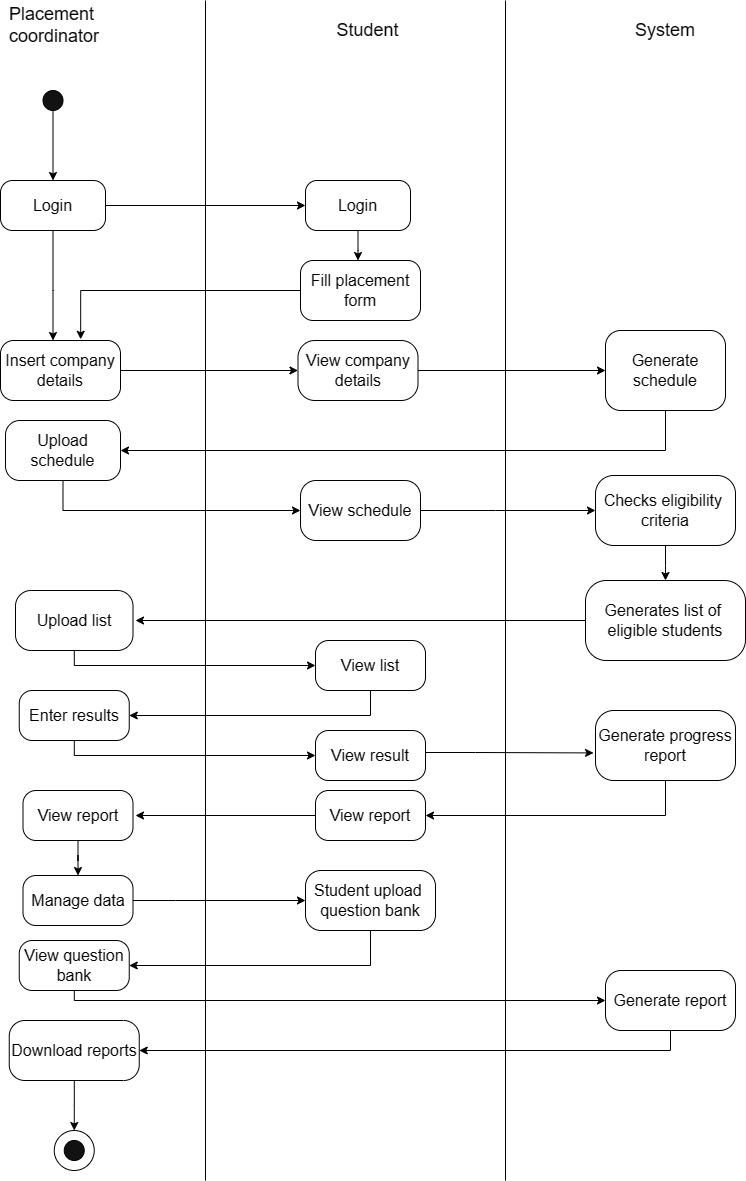

The diagram above was exported from draw.io. Its source (the exported page's mxGraphModel, read from the mxfile embedded in the PNG):
<mxGraphModel dx="1002" dy="569" grid="1" gridSize="10" guides="1" tooltips="1" connect="1" arrows="1" fold="1" page="1" pageScale="1" pageWidth="850" pageHeight="1100" background="#FFFFFF" math="0" shadow="0">
  <root>
    <mxCell id="0" />
    <mxCell id="1" parent="0" />
    <mxCell id="WmxkJdAdsFCCgoqtC8-k-10" value="" style="shape=partialRectangle;whiteSpace=wrap;html=1;right=0;top=0;bottom=0;fillColor=none;routingCenterX=-0.5;" parent="1" vertex="1">
      <mxGeometry x="270" y="260" width="120" height="1180" as="geometry" />
    </mxCell>
    <mxCell id="WmxkJdAdsFCCgoqtC8-k-18" style="edgeStyle=orthogonalEdgeStyle;rounded=0;orthogonalLoop=1;jettySize=auto;html=1;" parent="1" edge="1">
      <mxGeometry relative="1" as="geometry">
        <mxPoint x="130" y="390" as="sourcePoint" />
        <mxPoint x="130" y="390" as="targetPoint" />
      </mxGeometry>
    </mxCell>
    <mxCell id="-Y-UHtsnNiDjhHnhQvD3-87" style="edgeStyle=orthogonalEdgeStyle;rounded=0;orthogonalLoop=1;jettySize=auto;html=1;entryX=0.5;entryY=0;entryDx=0;entryDy=0;" parent="1" source="WmxkJdAdsFCCgoqtC8-k-19" target="-Y-UHtsnNiDjhHnhQvD3-2" edge="1">
      <mxGeometry relative="1" as="geometry" />
    </mxCell>
    <mxCell id="WmxkJdAdsFCCgoqtC8-k-19" value="" style="ellipse;whiteSpace=wrap;html=1;aspect=fixed;fontColor=#CFCFCF;fillColor=#121212;" parent="1" vertex="1">
      <mxGeometry x="107.5" y="350" width="20" height="20" as="geometry" />
    </mxCell>
    <mxCell id="-Y-UHtsnNiDjhHnhQvD3-13" style="edgeStyle=orthogonalEdgeStyle;rounded=0;orthogonalLoop=1;jettySize=auto;html=1;entryX=0;entryY=0.5;entryDx=0;entryDy=0;" parent="1" source="-Y-UHtsnNiDjhHnhQvD3-2" target="-Y-UHtsnNiDjhHnhQvD3-12" edge="1">
      <mxGeometry relative="1" as="geometry" />
    </mxCell>
    <mxCell id="-Y-UHtsnNiDjhHnhQvD3-16" style="edgeStyle=orthogonalEdgeStyle;rounded=0;orthogonalLoop=1;jettySize=auto;html=1;" parent="1" source="-Y-UHtsnNiDjhHnhQvD3-2" edge="1">
      <mxGeometry relative="1" as="geometry">
        <mxPoint x="117.5" y="600" as="targetPoint" />
        <Array as="points">
          <mxPoint x="118" y="550" />
          <mxPoint x="118" y="550" />
        </Array>
      </mxGeometry>
    </mxCell>
    <mxCell id="-Y-UHtsnNiDjhHnhQvD3-2" value="&lt;span style=&quot;font-size: medium;&quot;&gt;Login&lt;/span&gt;" style="rounded=1;whiteSpace=wrap;html=1;arcSize=24;" parent="1" vertex="1">
      <mxGeometry x="65" y="440" width="105" height="50" as="geometry" />
    </mxCell>
    <mxCell id="-Y-UHtsnNiDjhHnhQvD3-19" style="edgeStyle=orthogonalEdgeStyle;rounded=0;orthogonalLoop=1;jettySize=auto;html=1;" parent="1" source="-Y-UHtsnNiDjhHnhQvD3-12" edge="1">
      <mxGeometry relative="1" as="geometry">
        <mxPoint x="422.5" y="520" as="targetPoint" />
      </mxGeometry>
    </mxCell>
    <mxCell id="-Y-UHtsnNiDjhHnhQvD3-12" value="&lt;font size=&quot;3&quot;&gt;Login&lt;/font&gt;" style="rounded=1;whiteSpace=wrap;html=1;arcSize=23;" parent="1" vertex="1">
      <mxGeometry x="370" y="440" width="105" height="50" as="geometry" />
    </mxCell>
    <mxCell id="-Y-UHtsnNiDjhHnhQvD3-100" style="edgeStyle=orthogonalEdgeStyle;rounded=0;orthogonalLoop=1;jettySize=auto;html=1;entryX=0;entryY=0.5;entryDx=0;entryDy=0;" parent="1" source="-Y-UHtsnNiDjhHnhQvD3-17" target="-Y-UHtsnNiDjhHnhQvD3-23" edge="1">
      <mxGeometry relative="1" as="geometry" />
    </mxCell>
    <mxCell id="-Y-UHtsnNiDjhHnhQvD3-17" value="&lt;font size=&quot;3&quot;&gt;Insert company&lt;/font&gt;&lt;div&gt;&lt;font size=&quot;3&quot;&gt;details&lt;/font&gt;&lt;/div&gt;" style="rounded=1;whiteSpace=wrap;html=1;arcSize=22;" parent="1" vertex="1">
      <mxGeometry x="65" y="600" width="120" height="60" as="geometry" />
    </mxCell>
    <mxCell id="-Y-UHtsnNiDjhHnhQvD3-20" value="&lt;font size=&quot;3&quot;&gt;Fill placement&lt;/font&gt;&lt;div&gt;&lt;font size=&quot;3&quot;&gt;form&lt;/font&gt;&lt;/div&gt;" style="rounded=1;whiteSpace=wrap;html=1;arcSize=21;" parent="1" vertex="1">
      <mxGeometry x="365" y="520" width="120" height="60" as="geometry" />
    </mxCell>
    <mxCell id="-Y-UHtsnNiDjhHnhQvD3-25" style="edgeStyle=orthogonalEdgeStyle;rounded=0;orthogonalLoop=1;jettySize=auto;html=1;" parent="1" source="-Y-UHtsnNiDjhHnhQvD3-23" target="-Y-UHtsnNiDjhHnhQvD3-24" edge="1">
      <mxGeometry relative="1" as="geometry" />
    </mxCell>
    <mxCell id="-Y-UHtsnNiDjhHnhQvD3-23" value="&lt;font size=&quot;3&quot;&gt;View company&lt;/font&gt;&lt;div&gt;&lt;font size=&quot;3&quot;&gt;details&lt;/font&gt;&lt;/div&gt;" style="rounded=1;whiteSpace=wrap;html=1;arcSize=28;" parent="1" vertex="1">
      <mxGeometry x="362.5" y="600" width="120" height="60" as="geometry" />
    </mxCell>
    <mxCell id="-Y-UHtsnNiDjhHnhQvD3-42" style="edgeStyle=orthogonalEdgeStyle;rounded=0;orthogonalLoop=1;jettySize=auto;html=1;entryX=1;entryY=0.5;entryDx=0;entryDy=0;" parent="1" source="-Y-UHtsnNiDjhHnhQvD3-24" target="-Y-UHtsnNiDjhHnhQvD3-26" edge="1">
      <mxGeometry relative="1" as="geometry">
        <Array as="points">
          <mxPoint x="730" y="710" />
        </Array>
      </mxGeometry>
    </mxCell>
    <mxCell id="-Y-UHtsnNiDjhHnhQvD3-24" value="&lt;font size=&quot;3&quot;&gt;Generate&lt;/font&gt;&lt;div&gt;&lt;font size=&quot;3&quot;&gt;schedule&lt;/font&gt;&lt;/div&gt;" style="rounded=1;whiteSpace=wrap;html=1;arcSize=19;" parent="1" vertex="1">
      <mxGeometry x="670" y="590" width="120" height="80" as="geometry" />
    </mxCell>
    <mxCell id="-Y-UHtsnNiDjhHnhQvD3-44" value="" style="edgeStyle=orthogonalEdgeStyle;rounded=0;orthogonalLoop=1;jettySize=auto;html=1;" parent="1" edge="1">
      <mxGeometry relative="1" as="geometry">
        <mxPoint x="127.5" y="720" as="sourcePoint" />
        <mxPoint x="365" y="770" as="targetPoint" />
        <Array as="points">
          <mxPoint x="128" y="770" />
        </Array>
      </mxGeometry>
    </mxCell>
    <mxCell id="-Y-UHtsnNiDjhHnhQvD3-26" value="&lt;font size=&quot;3&quot;&gt;Upload schedule&lt;/font&gt;" style="rounded=1;whiteSpace=wrap;html=1;arcSize=24;" parent="1" vertex="1">
      <mxGeometry x="70" y="680" width="115" height="60" as="geometry" />
    </mxCell>
    <mxCell id="-Y-UHtsnNiDjhHnhQvD3-35" value="" style="shape=partialRectangle;whiteSpace=wrap;html=1;right=0;top=0;bottom=0;fillColor=none;routingCenterX=-0.5;" parent="1" vertex="1">
      <mxGeometry x="570" y="260" width="120" height="1180" as="geometry" />
    </mxCell>
    <mxCell id="-Y-UHtsnNiDjhHnhQvD3-47" style="edgeStyle=orthogonalEdgeStyle;rounded=0;orthogonalLoop=1;jettySize=auto;html=1;" parent="1" source="-Y-UHtsnNiDjhHnhQvD3-43" target="-Y-UHtsnNiDjhHnhQvD3-45" edge="1">
      <mxGeometry relative="1" as="geometry">
        <Array as="points">
          <mxPoint x="560" y="770" />
          <mxPoint x="560" y="770" />
        </Array>
      </mxGeometry>
    </mxCell>
    <mxCell id="-Y-UHtsnNiDjhHnhQvD3-43" value="&lt;font size=&quot;3&quot;&gt;View schedule&lt;/font&gt;" style="whiteSpace=wrap;html=1;rounded=1;arcSize=26;" parent="1" vertex="1">
      <mxGeometry x="365" y="740" width="120" height="60" as="geometry" />
    </mxCell>
    <mxCell id="-Y-UHtsnNiDjhHnhQvD3-49" style="edgeStyle=orthogonalEdgeStyle;rounded=0;orthogonalLoop=1;jettySize=auto;html=1;" parent="1" source="-Y-UHtsnNiDjhHnhQvD3-45" edge="1">
      <mxGeometry relative="1" as="geometry">
        <mxPoint x="730" y="840" as="targetPoint" />
      </mxGeometry>
    </mxCell>
    <mxCell id="-Y-UHtsnNiDjhHnhQvD3-45" value="&lt;font size=&quot;3&quot;&gt;Checks eligibility&amp;nbsp;&lt;/font&gt;&lt;div&gt;&lt;font size=&quot;3&quot;&gt;criteria&lt;/font&gt;&lt;/div&gt;" style="whiteSpace=wrap;html=1;rounded=1;arcSize=26;" parent="1" vertex="1">
      <mxGeometry x="660" y="735" width="140" height="70" as="geometry" />
    </mxCell>
    <mxCell id="-Y-UHtsnNiDjhHnhQvD3-52" style="edgeStyle=orthogonalEdgeStyle;rounded=0;orthogonalLoop=1;jettySize=auto;html=1;" parent="1" source="-Y-UHtsnNiDjhHnhQvD3-50" edge="1">
      <mxGeometry relative="1" as="geometry">
        <mxPoint x="200" y="880" as="targetPoint" />
      </mxGeometry>
    </mxCell>
    <mxCell id="-Y-UHtsnNiDjhHnhQvD3-50" value="&lt;font size=&quot;3&quot;&gt;Generates list of&amp;nbsp;&lt;/font&gt;&lt;div&gt;&lt;font size=&quot;3&quot;&gt;eligible students&lt;/font&gt;&lt;/div&gt;" style="whiteSpace=wrap;html=1;rounded=1;arcSize=26;" parent="1" vertex="1">
      <mxGeometry x="650" y="840" width="160" height="80" as="geometry" />
    </mxCell>
    <mxCell id="-Y-UHtsnNiDjhHnhQvD3-57" style="edgeStyle=orthogonalEdgeStyle;rounded=0;orthogonalLoop=1;jettySize=auto;html=1;entryX=0;entryY=0.5;entryDx=0;entryDy=0;" parent="1" source="-Y-UHtsnNiDjhHnhQvD3-51" target="-Y-UHtsnNiDjhHnhQvD3-54" edge="1">
      <mxGeometry relative="1" as="geometry">
        <Array as="points">
          <mxPoint x="139" y="925" />
        </Array>
      </mxGeometry>
    </mxCell>
    <mxCell id="-Y-UHtsnNiDjhHnhQvD3-51" value="&lt;font size=&quot;3&quot;&gt;Upload list&lt;/font&gt;" style="whiteSpace=wrap;html=1;rounded=1;arcSize=26;" parent="1" vertex="1">
      <mxGeometry x="80" y="850" width="117.5" height="60" as="geometry" />
    </mxCell>
    <mxCell id="-Y-UHtsnNiDjhHnhQvD3-59" style="edgeStyle=orthogonalEdgeStyle;rounded=0;orthogonalLoop=1;jettySize=auto;html=1;entryX=1;entryY=0.5;entryDx=0;entryDy=0;" parent="1" source="-Y-UHtsnNiDjhHnhQvD3-54" target="-Y-UHtsnNiDjhHnhQvD3-58" edge="1">
      <mxGeometry relative="1" as="geometry">
        <Array as="points">
          <mxPoint x="435" y="975" />
        </Array>
      </mxGeometry>
    </mxCell>
    <mxCell id="-Y-UHtsnNiDjhHnhQvD3-54" value="&lt;font size=&quot;3&quot;&gt;View list&lt;/font&gt;" style="whiteSpace=wrap;html=1;rounded=1;arcSize=26;" parent="1" vertex="1">
      <mxGeometry x="380" y="900" width="110" height="50" as="geometry" />
    </mxCell>
    <mxCell id="-Y-UHtsnNiDjhHnhQvD3-61" style="edgeStyle=orthogonalEdgeStyle;rounded=0;orthogonalLoop=1;jettySize=auto;html=1;entryX=0;entryY=0.5;entryDx=0;entryDy=0;" parent="1" source="-Y-UHtsnNiDjhHnhQvD3-58" target="-Y-UHtsnNiDjhHnhQvD3-60" edge="1">
      <mxGeometry relative="1" as="geometry">
        <Array as="points">
          <mxPoint x="139" y="1015" />
        </Array>
      </mxGeometry>
    </mxCell>
    <mxCell id="-Y-UHtsnNiDjhHnhQvD3-58" value="&lt;font size=&quot;3&quot;&gt;Enter results&lt;/font&gt;" style="whiteSpace=wrap;html=1;rounded=1;arcSize=26;" parent="1" vertex="1">
      <mxGeometry x="83.75" y="950" width="110" height="50" as="geometry" />
    </mxCell>
    <mxCell id="-Y-UHtsnNiDjhHnhQvD3-60" value="&lt;font size=&quot;3&quot;&gt;View result&lt;/font&gt;" style="whiteSpace=wrap;html=1;rounded=1;arcSize=26;" parent="1" vertex="1">
      <mxGeometry x="380" y="990" width="110" height="50" as="geometry" />
    </mxCell>
    <mxCell id="-Y-UHtsnNiDjhHnhQvD3-80" style="edgeStyle=orthogonalEdgeStyle;rounded=0;orthogonalLoop=1;jettySize=auto;html=1;entryX=1;entryY=0.5;entryDx=0;entryDy=0;" parent="1" source="-Y-UHtsnNiDjhHnhQvD3-63" target="-Y-UHtsnNiDjhHnhQvD3-65" edge="1">
      <mxGeometry relative="1" as="geometry">
        <Array as="points">
          <mxPoint x="730" y="1075" />
        </Array>
      </mxGeometry>
    </mxCell>
    <mxCell id="-Y-UHtsnNiDjhHnhQvD3-63" value="&lt;font size=&quot;3&quot;&gt;Generate progress&lt;/font&gt;&lt;div&gt;&lt;font size=&quot;3&quot;&gt;report&lt;/font&gt;&lt;/div&gt;" style="whiteSpace=wrap;html=1;rounded=1;arcSize=26;" parent="1" vertex="1">
      <mxGeometry x="660" y="970" width="140" height="70" as="geometry" />
    </mxCell>
    <mxCell id="-Y-UHtsnNiDjhHnhQvD3-64" style="edgeStyle=orthogonalEdgeStyle;rounded=0;orthogonalLoop=1;jettySize=auto;html=1;entryX=-0.014;entryY=0.606;entryDx=0;entryDy=0;entryPerimeter=0;" parent="1" source="-Y-UHtsnNiDjhHnhQvD3-60" target="-Y-UHtsnNiDjhHnhQvD3-63" edge="1">
      <mxGeometry relative="1" as="geometry">
        <Array as="points">
          <mxPoint x="540" y="1012" />
          <mxPoint x="540" y="1012" />
        </Array>
      </mxGeometry>
    </mxCell>
    <mxCell id="-Y-UHtsnNiDjhHnhQvD3-67" style="edgeStyle=orthogonalEdgeStyle;rounded=0;orthogonalLoop=1;jettySize=auto;html=1;" parent="1" source="-Y-UHtsnNiDjhHnhQvD3-65" edge="1">
      <mxGeometry relative="1" as="geometry">
        <mxPoint x="200" y="1075" as="targetPoint" />
      </mxGeometry>
    </mxCell>
    <mxCell id="-Y-UHtsnNiDjhHnhQvD3-65" value="&lt;font size=&quot;3&quot;&gt;View report&lt;/font&gt;" style="whiteSpace=wrap;html=1;rounded=1;arcSize=26;" parent="1" vertex="1">
      <mxGeometry x="380" y="1050" width="110" height="50" as="geometry" />
    </mxCell>
    <mxCell id="-Y-UHtsnNiDjhHnhQvD3-82" style="edgeStyle=orthogonalEdgeStyle;rounded=0;orthogonalLoop=1;jettySize=auto;html=1;entryX=0.5;entryY=0;entryDx=0;entryDy=0;" parent="1" source="-Y-UHtsnNiDjhHnhQvD3-66" target="-Y-UHtsnNiDjhHnhQvD3-68" edge="1">
      <mxGeometry relative="1" as="geometry" />
    </mxCell>
    <mxCell id="-Y-UHtsnNiDjhHnhQvD3-66" value="&lt;font size=&quot;3&quot;&gt;View report&lt;/font&gt;" style="whiteSpace=wrap;html=1;rounded=1;arcSize=26;" parent="1" vertex="1">
      <mxGeometry x="87.5" y="1050" width="110" height="50" as="geometry" />
    </mxCell>
    <mxCell id="-Y-UHtsnNiDjhHnhQvD3-70" style="edgeStyle=orthogonalEdgeStyle;rounded=0;orthogonalLoop=1;jettySize=auto;html=1;entryX=0;entryY=0.5;entryDx=0;entryDy=0;" parent="1" source="-Y-UHtsnNiDjhHnhQvD3-68" target="-Y-UHtsnNiDjhHnhQvD3-69" edge="1">
      <mxGeometry relative="1" as="geometry">
        <Array as="points">
          <mxPoint x="240" y="1160" />
          <mxPoint x="240" y="1160" />
        </Array>
      </mxGeometry>
    </mxCell>
    <mxCell id="-Y-UHtsnNiDjhHnhQvD3-68" value="&lt;font size=&quot;3&quot;&gt;Manage data&lt;/font&gt;" style="whiteSpace=wrap;html=1;rounded=1;arcSize=26;" parent="1" vertex="1">
      <mxGeometry x="87.5" y="1135" width="110" height="50" as="geometry" />
    </mxCell>
    <mxCell id="-Y-UHtsnNiDjhHnhQvD3-72" style="edgeStyle=orthogonalEdgeStyle;rounded=0;orthogonalLoop=1;jettySize=auto;html=1;entryX=1;entryY=0.5;entryDx=0;entryDy=0;" parent="1" source="-Y-UHtsnNiDjhHnhQvD3-69" target="-Y-UHtsnNiDjhHnhQvD3-71" edge="1">
      <mxGeometry relative="1" as="geometry">
        <Array as="points">
          <mxPoint x="435" y="1225" />
        </Array>
      </mxGeometry>
    </mxCell>
    <mxCell id="-Y-UHtsnNiDjhHnhQvD3-69" value="&lt;font size=&quot;3&quot;&gt;Student upload&amp;nbsp;&lt;/font&gt;&lt;div&gt;&lt;font size=&quot;3&quot;&gt;question bank&lt;/font&gt;&lt;/div&gt;" style="whiteSpace=wrap;html=1;rounded=1;arcSize=26;" parent="1" vertex="1">
      <mxGeometry x="370" y="1130" width="130" height="60" as="geometry" />
    </mxCell>
    <mxCell id="-Y-UHtsnNiDjhHnhQvD3-74" style="edgeStyle=orthogonalEdgeStyle;rounded=0;orthogonalLoop=1;jettySize=auto;html=1;entryX=0;entryY=0.5;entryDx=0;entryDy=0;" parent="1" source="-Y-UHtsnNiDjhHnhQvD3-71" target="-Y-UHtsnNiDjhHnhQvD3-73" edge="1">
      <mxGeometry relative="1" as="geometry">
        <Array as="points">
          <mxPoint x="139" y="1260" />
          <mxPoint x="665" y="1260" />
        </Array>
      </mxGeometry>
    </mxCell>
    <mxCell id="-Y-UHtsnNiDjhHnhQvD3-71" value="&lt;font size=&quot;3&quot;&gt;View question&lt;/font&gt;&lt;div&gt;&lt;font size=&quot;3&quot;&gt;bank&lt;/font&gt;&lt;/div&gt;" style="whiteSpace=wrap;html=1;rounded=1;arcSize=26;" parent="1" vertex="1">
      <mxGeometry x="83.75" y="1200" width="110" height="50" as="geometry" />
    </mxCell>
    <mxCell id="-Y-UHtsnNiDjhHnhQvD3-76" style="edgeStyle=orthogonalEdgeStyle;rounded=0;orthogonalLoop=1;jettySize=auto;html=1;entryX=1;entryY=0.5;entryDx=0;entryDy=0;" parent="1" source="-Y-UHtsnNiDjhHnhQvD3-73" target="-Y-UHtsnNiDjhHnhQvD3-75" edge="1">
      <mxGeometry relative="1" as="geometry">
        <Array as="points">
          <mxPoint x="735" y="1310" />
        </Array>
      </mxGeometry>
    </mxCell>
    <mxCell id="-Y-UHtsnNiDjhHnhQvD3-73" value="&lt;font size=&quot;3&quot;&gt;Generate report&lt;/font&gt;" style="whiteSpace=wrap;html=1;rounded=1;arcSize=26;" parent="1" vertex="1">
      <mxGeometry x="670" y="1230" width="130" height="60" as="geometry" />
    </mxCell>
    <mxCell id="-Y-UHtsnNiDjhHnhQvD3-77" style="edgeStyle=orthogonalEdgeStyle;rounded=0;orthogonalLoop=1;jettySize=auto;html=1;" parent="1" source="-Y-UHtsnNiDjhHnhQvD3-75" edge="1">
      <mxGeometry relative="1" as="geometry">
        <mxPoint x="138.75" y="1390" as="targetPoint" />
      </mxGeometry>
    </mxCell>
    <mxCell id="-Y-UHtsnNiDjhHnhQvD3-75" value="&lt;font size=&quot;3&quot;&gt;Download reports&lt;/font&gt;" style="whiteSpace=wrap;html=1;rounded=1;arcSize=26;" parent="1" vertex="1">
      <mxGeometry x="73.75" y="1280" width="130" height="60" as="geometry" />
    </mxCell>
    <mxCell id="-Y-UHtsnNiDjhHnhQvD3-96" value="" style="ellipse;whiteSpace=wrap;html=1;aspect=fixed;" parent="1" vertex="1">
      <mxGeometry x="118.75" y="1390" width="40" height="40" as="geometry" />
    </mxCell>
    <mxCell id="-Y-UHtsnNiDjhHnhQvD3-97" value="" style="ellipse;whiteSpace=wrap;html=1;aspect=fixed;fillColor=#121212;" parent="1" vertex="1">
      <mxGeometry x="128.75" y="1400" width="20" height="20" as="geometry" />
    </mxCell>
    <mxCell id="-Y-UHtsnNiDjhHnhQvD3-98" value="&lt;span style=&quot;font-size: 18px;&quot;&gt;Placement&amp;nbsp;&lt;/span&gt;&lt;div&gt;&lt;span style=&quot;font-size: 18px;&quot;&gt;coordinator&lt;/span&gt;&lt;/div&gt;" style="text;strokeColor=none;align=center;fillColor=none;html=1;verticalAlign=middle;whiteSpace=wrap;rounded=0;" parent="1" vertex="1">
      <mxGeometry x="88.75" y="270" width="60" height="30" as="geometry" />
    </mxCell>
    <mxCell id="-Y-UHtsnNiDjhHnhQvD3-102" value="&lt;span style=&quot;font-size: 18px;&quot;&gt;Student&lt;/span&gt;" style="text;strokeColor=none;align=center;fillColor=none;html=1;verticalAlign=middle;whiteSpace=wrap;rounded=0;" parent="1" vertex="1">
      <mxGeometry x="390" y="265" width="85" height="50" as="geometry" />
    </mxCell>
    <mxCell id="-Y-UHtsnNiDjhHnhQvD3-104" value="&lt;span style=&quot;font-size: 18px;&quot;&gt;System&lt;/span&gt;" style="text;strokeColor=none;align=center;fillColor=none;html=1;verticalAlign=middle;whiteSpace=wrap;rounded=0;" parent="1" vertex="1">
      <mxGeometry x="680" y="267.5" width="100" height="45" as="geometry" />
    </mxCell>
    <mxCell id="4JFu-FW6n22wLGMksKK_-2" style="edgeStyle=orthogonalEdgeStyle;rounded=0;orthogonalLoop=1;jettySize=auto;html=1;entryX=0.668;entryY=-0.02;entryDx=0;entryDy=0;entryPerimeter=0;" edge="1" parent="1" source="-Y-UHtsnNiDjhHnhQvD3-20" target="-Y-UHtsnNiDjhHnhQvD3-17">
      <mxGeometry relative="1" as="geometry" />
    </mxCell>
  </root>
</mxGraphModel>